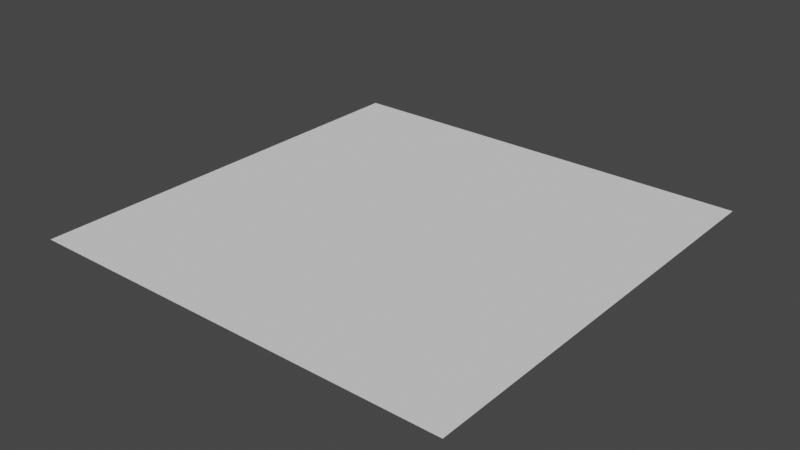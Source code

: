 # Source: Square.blend  (saved by Blender 3.4.6; exported with 4.5.12 LTS)
import bpy
from mathutils import Matrix  # noqa: F401  (used for matrix-valued properties, if any)

bpy.ops.wm.read_factory_settings(use_empty=True)
scene = bpy.context.scene
scene.name = 'Scene'

# ---- collections
col_collection = bpy.data.collections.new('Collection'); scene.collection.children.link(col_collection)

# ---- world
world_world = bpy.data.worlds.new('World'); scene.world = world_world
world_world.use_nodes = True; world_world.node_tree.nodes.clear()
_N = world_world.node_tree.nodes; _L = world_world.node_tree.links
n0 = _N.new('ShaderNodeOutputWorld'); n0.name = 'World Output'; n0.location = (300, 300)
n1 = _N.new('ShaderNodeBackground'); n1.name = 'Background'; n1.location = (10, 300)
n1.inputs[0].default_value = (0.05088, 0.05088, 0.05088, 1.0)
_L.new(n1.outputs[0], n0.inputs[0])
n0.is_active_output = True
world_world.color = (0.05088, 0.05088, 0.05088)
world_world.use_sun_shadow = False
world_world.sun_shadow_jitter_overblur = 0.0

# ---- meshes
me_plane = bpy.data.meshes.new('Plane')
me_plane.from_pydata([(-0.5, 0.5, 1.311e-07), (0.5, 0.5, 1.311e-07), (-0.5, -0.5, -1.311e-07), (0.5, -0.5, -1.311e-07)], [], [(0, 2, 3, 1)])
_uv = me_plane.uv_layers.new(name='UVMap')
_uv.uv.foreach_set('vector', [0.0, 0.0, 0.0, 1.0, 1.0, 1.0, 1.0, 0.0])
me_plane.update()

# ---- objects
ob_plane = bpy.data.objects.new('Plane', me_plane)

# ---- transforms, parenting, visibility, modifiers, constraints
ob_plane.location = (0.0, 0.0, 0.0)

# ---- collection membership
col_collection.objects.link(ob_plane)

# ---- scene / render settings (as saved in the file)
scene.frame_start = 1; scene.frame_end = 250; scene.frame_set(1)
scene.render.engine = 'BLENDER_EEVEE_NEXT'
scene.cycles.sampling_pattern = 'TABULATED_SOBOL'
scene.cycles.use_light_tree = False
scene.view_settings.view_transform = 'Filmic'
bpy.context.view_layer.update()

# ---- added for rendering (the .blend has no active camera and no usable light): camera, sun
cam_auto = bpy.data.cameras.new('AutoCamera')
cam_auto.lens = 50.0
cam_auto.sensor_width = 36.0
cam_auto.clip_end = 1000.0
ob_auto_camera = bpy.data.objects.new('AutoCamera', cam_auto)
scene.collection.objects.link(ob_auto_camera)
ob_auto_camera.location = (1.30847, -1.57016, 1.04677)
ob_auto_camera.rotation_euler = (1.09748, -7.21219e-08, 0.694738)
scene.camera = ob_auto_camera
light_auto_sun = bpy.data.lights.new('AutoSun', 'SUN')
light_auto_sun.energy = 3.0
light_auto_sun.angle = 0.0523599
ob_auto_sun = bpy.data.objects.new('AutoSun', light_auto_sun)
scene.collection.objects.link(ob_auto_sun)
ob_auto_sun.rotation_euler = (0.872665, 0.174533, 0.523599)
bpy.context.view_layer.update()
